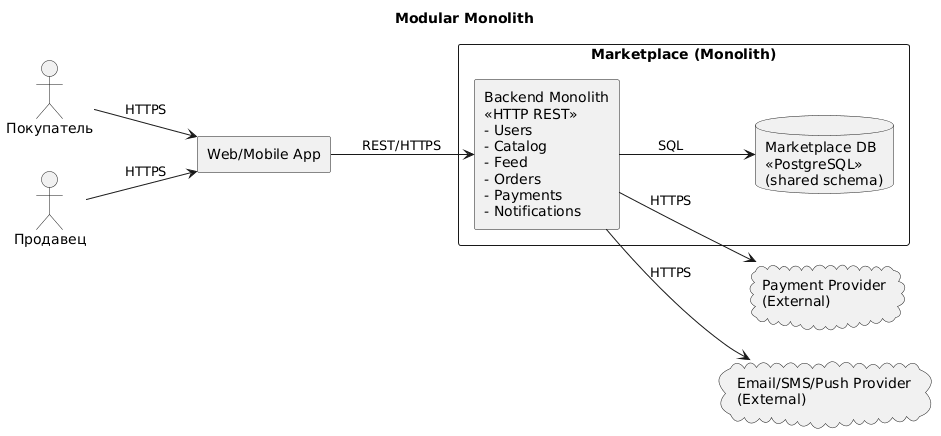

The diagram above was rendered by PlantUML. Its source (embedded in the PNG):
@startuml
title "Modular Monolith"
left to right direction
skinparam shadowing false
skinparam packageStyle rectangle

actor "Покупатель" as customer
actor "Продавец" as seller

rectangle "Web/Mobile App" as app

package "Marketplace (Monolith)" as mono {
  rectangle "Backend Monolith\n<<HTTP REST>>\n- Users\n- Catalog\n- Feed\n- Orders\n- Payments\n- Notifications" as backend
  database "Marketplace DB\n<<PostgreSQL>>\n(shared schema)" as db
}

cloud "Payment Provider\n(External)" as payProvider
cloud "Email/SMS/Push Provider\n(External)" as msgProvider

customer --> app : HTTPS
seller --> app : HTTPS
app --> backend : REST/HTTPS

backend --> db : SQL 

backend --> payProvider : HTTPS
backend --> msgProvider : HTTPS
@enduml